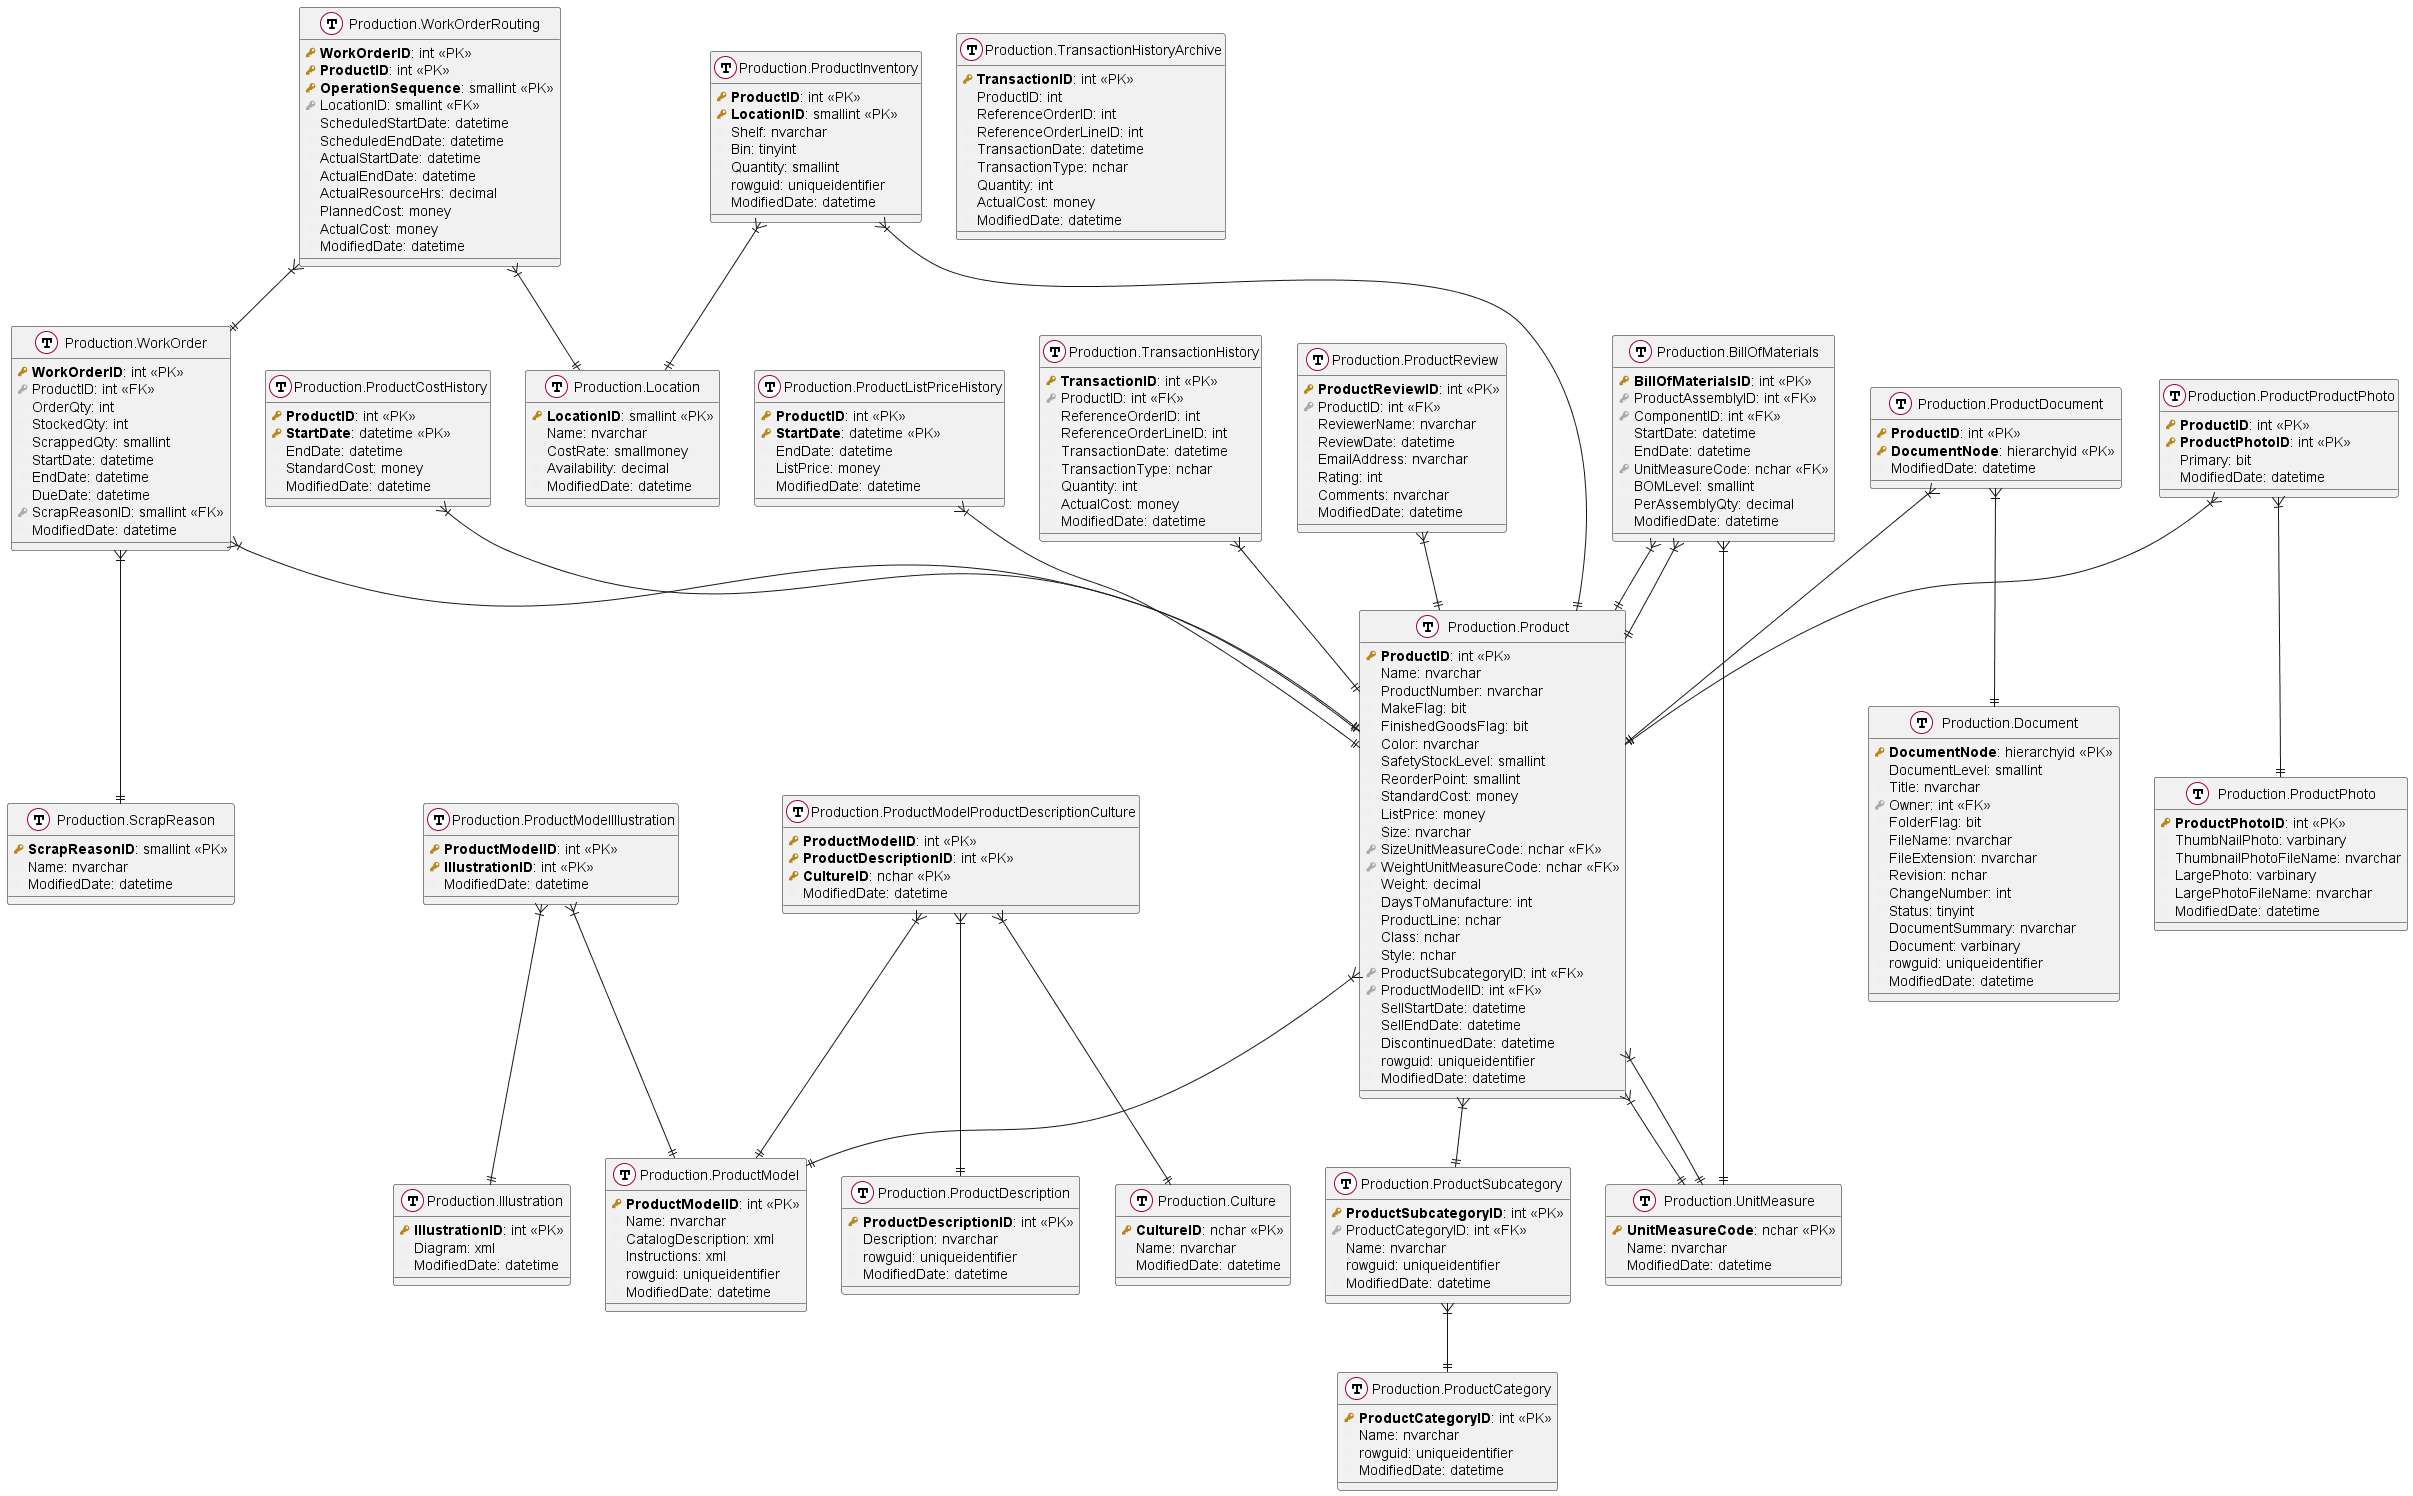

The diagram above was rendered by PlantUML. Its source (embedded in the PNG):
@startuml
!define primary_key(x) <b><color:#b8861b><&key></color> x</b>
!define foreign_key(x) <color:#aaaaaa><&key></color> x
!define column(x) <color:#efefef><&media-record></color> x
!define table(x) entity x << (T, white) >>

table( Production.ScrapReason )
{
   primary_key( ScrapReasonID ): smallint <<PK>>
   column( Name ): nvarchar
   column( ModifiedDate ): datetime
}
table( Production.ProductCategory )
{
   primary_key( ProductCategoryID ): int <<PK>>
   column( Name ): nvarchar
   column( rowguid ): uniqueidentifier
   column( ModifiedDate ): datetime
}
table( Production.ProductCostHistory )
{
   primary_key( ProductID ): int <<PK>>
   primary_key( StartDate ): datetime <<PK>>
   column( EndDate ): datetime
   column( StandardCost ): money
   column( ModifiedDate ): datetime
}
table( Production.ProductDescription )
{
   primary_key( ProductDescriptionID ): int <<PK>>
   column( Description ): nvarchar
   column( rowguid ): uniqueidentifier
   column( ModifiedDate ): datetime
}
table( Production.ProductDocument )
{
   primary_key( ProductID ): int <<PK>>
   primary_key( DocumentNode ): hierarchyid <<PK>>
   column( ModifiedDate ): datetime
}
table( Production.ProductInventory )
{
   primary_key( ProductID ): int <<PK>>
   primary_key( LocationID ): smallint <<PK>>
   column( Shelf ): nvarchar
   column( Bin ): tinyint
   column( Quantity ): smallint
   column( rowguid ): uniqueidentifier
   column( ModifiedDate ): datetime
}
table( Production.ProductListPriceHistory )
{
   primary_key( ProductID ): int <<PK>>
   primary_key( StartDate ): datetime <<PK>>
   column( EndDate ): datetime
   column( ListPrice ): money
   column( ModifiedDate ): datetime
}
table( Production.ProductModel )
{
   primary_key( ProductModelID ): int <<PK>>
   column( Name ): nvarchar
   column( CatalogDescription ): xml
   column( Instructions ): xml
   column( rowguid ): uniqueidentifier
   column( ModifiedDate ): datetime
}
table( Production.ProductModelIllustration )
{
   primary_key( ProductModelID ): int <<PK>>
   primary_key( IllustrationID ): int <<PK>>
   column( ModifiedDate ): datetime
}
table( Production.ProductModelProductDescriptionCulture )
{
   primary_key( ProductModelID ): int <<PK>>
   primary_key( ProductDescriptionID ): int <<PK>>
   primary_key( CultureID ): nchar <<PK>>
   column( ModifiedDate ): datetime
}
table( Production.BillOfMaterials )
{
   primary_key( BillOfMaterialsID ): int <<PK>>
   foreign_key( ProductAssemblyID ): int <<FK>>
   foreign_key( ComponentID ): int <<FK>>
   column( StartDate ): datetime
   column( EndDate ): datetime
   foreign_key( UnitMeasureCode ): nchar <<FK>>
   column( BOMLevel ): smallint
   column( PerAssemblyQty ): decimal
   column( ModifiedDate ): datetime
}
table( Production.ProductPhoto )
{
   primary_key( ProductPhotoID ): int <<PK>>
   column( ThumbNailPhoto ): varbinary
   column( ThumbnailPhotoFileName ): nvarchar
   column( LargePhoto ): varbinary
   column( LargePhotoFileName ): nvarchar
   column( ModifiedDate ): datetime
}
table( Production.ProductProductPhoto )
{
   primary_key( ProductID ): int <<PK>>
   primary_key( ProductPhotoID ): int <<PK>>
   column( Primary ): bit
   column( ModifiedDate ): datetime
}
table( Production.TransactionHistory )
{
   primary_key( TransactionID ): int <<PK>>
   foreign_key( ProductID ): int <<FK>>
   column( ReferenceOrderID ): int
   column( ReferenceOrderLineID ): int
   column( TransactionDate ): datetime
   column( TransactionType ): nchar
   column( Quantity ): int
   column( ActualCost ): money
   column( ModifiedDate ): datetime
}
table( Production.ProductReview )
{
   primary_key( ProductReviewID ): int <<PK>>
   foreign_key( ProductID ): int <<FK>>
   column( ReviewerName ): nvarchar
   column( ReviewDate ): datetime
   column( EmailAddress ): nvarchar
   column( Rating ): int
   column( Comments ): nvarchar
   column( ModifiedDate ): datetime
}
table( Production.TransactionHistoryArchive )
{
   primary_key( TransactionID ): int <<PK>>
   column( ProductID ): int
   column( ReferenceOrderID ): int
   column( ReferenceOrderLineID ): int
   column( TransactionDate ): datetime
   column( TransactionType ): nchar
   column( Quantity ): int
   column( ActualCost ): money
   column( ModifiedDate ): datetime
}
table( Production.ProductSubcategory )
{
   primary_key( ProductSubcategoryID ): int <<PK>>
   foreign_key( ProductCategoryID ): int <<FK>>
   column( Name ): nvarchar
   column( rowguid ): uniqueidentifier
   column( ModifiedDate ): datetime
}
table( Production.UnitMeasure )
{
   primary_key( UnitMeasureCode ): nchar <<PK>>
   column( Name ): nvarchar
   column( ModifiedDate ): datetime
}
table( Production.WorkOrder )
{
   primary_key( WorkOrderID ): int <<PK>>
   foreign_key( ProductID ): int <<FK>>
   column( OrderQty ): int
   column( StockedQty ): int
   column( ScrappedQty ): smallint
   column( StartDate ): datetime
   column( EndDate ): datetime
   column( DueDate ): datetime
   foreign_key( ScrapReasonID ): smallint <<FK>>
   column( ModifiedDate ): datetime
}
table( Production.Culture )
{
   primary_key( CultureID ): nchar <<PK>>
   column( Name ): nvarchar
   column( ModifiedDate ): datetime
}
table( Production.WorkOrderRouting )
{
   primary_key( WorkOrderID ): int <<PK>>
   primary_key( ProductID ): int <<PK>>
   primary_key( OperationSequence ): smallint <<PK>>
   foreign_key( LocationID ): smallint <<FK>>
   column( ScheduledStartDate ): datetime
   column( ScheduledEndDate ): datetime
   column( ActualStartDate ): datetime
   column( ActualEndDate ): datetime
   column( ActualResourceHrs ): decimal
   column( PlannedCost ): money
   column( ActualCost ): money
   column( ModifiedDate ): datetime
}
table( Production.Document )
{
   primary_key( DocumentNode ): hierarchyid <<PK>>
   column( DocumentLevel ): smallint
   column( Title ): nvarchar
   foreign_key( Owner ): int <<FK>>
   column( FolderFlag ): bit
   column( FileName ): nvarchar
   column( FileExtension ): nvarchar
   column( Revision ): nchar
   column( ChangeNumber ): int
   column( Status ): tinyint
   column( DocumentSummary ): nvarchar
   column( Document ): varbinary
   column( rowguid ): uniqueidentifier
   column( ModifiedDate ): datetime
}
table( Production.Illustration )
{
   primary_key( IllustrationID ): int <<PK>>
   column( Diagram ): xml
   column( ModifiedDate ): datetime
}
table( Production.Location )
{
   primary_key( LocationID ): smallint <<PK>>
   column( Name ): nvarchar
   column( CostRate ): smallmoney
   column( Availability ): decimal
   column( ModifiedDate ): datetime
}
table( Production.Product )
{
   primary_key( ProductID ): int <<PK>>
   column( Name ): nvarchar
   column( ProductNumber ): nvarchar
   column( MakeFlag ): bit
   column( FinishedGoodsFlag ): bit
   column( Color ): nvarchar
   column( SafetyStockLevel ): smallint
   column( ReorderPoint ): smallint
   column( StandardCost ): money
   column( ListPrice ): money
   column( Size ): nvarchar
   foreign_key( SizeUnitMeasureCode ): nchar <<FK>>
   foreign_key( WeightUnitMeasureCode ): nchar <<FK>>
   column( Weight ): decimal
   column( DaysToManufacture ): int
   column( ProductLine ): nchar
   column( Class ): nchar
   column( Style ): nchar
   foreign_key( ProductSubcategoryID ): int <<FK>>
   foreign_key( ProductModelID ): int <<FK>>
   column( SellStartDate ): datetime
   column( SellEndDate ): datetime
   column( DiscontinuedDate ): datetime
   column( rowguid ): uniqueidentifier
   column( ModifiedDate ): datetime
}
' *** Define Table Relationships
Production.ProductCostHistory }|--|| Production.Product
Production.ProductDocument }|--|| Production.Product
Production.ProductDocument }|--|| Production.Document
Production.ProductInventory }|--|| Production.Location
Production.ProductInventory }|--|| Production.Product
Production.ProductListPriceHistory }|--|| Production.Product
Production.ProductModelIllustration }|--|| Production.ProductModel
Production.ProductModelIllustration }|--|| Production.Illustration
Production.ProductModelProductDescriptionCulture }|--|| Production.ProductDescription
Production.ProductModelProductDescriptionCulture }|--|| Production.Culture
Production.ProductModelProductDescriptionCulture }|--|| Production.ProductModel
Production.BillOfMaterials }|--|| Production.Product
Production.BillOfMaterials }|--|| Production.Product
Production.BillOfMaterials }|--|| Production.UnitMeasure
Production.ProductProductPhoto }|--|| Production.Product
Production.ProductProductPhoto }|--|| Production.ProductPhoto
Production.TransactionHistory }|--|| Production.Product
Production.ProductReview }|--|| Production.Product
Production.ProductSubcategory }|--|| Production.ProductCategory
Production.WorkOrder }|--|| Production.Product
Production.WorkOrder }|--|| Production.ScrapReason
Production.WorkOrderRouting }|--|| Production.Location
Production.WorkOrderRouting }|--|| Production.WorkOrder
Production.Product }|--|| Production.UnitMeasure
Production.Product }|--|| Production.UnitMeasure
Production.Product }|--|| Production.ProductModel
Production.Product }|--|| Production.ProductSubcategory
@enduml